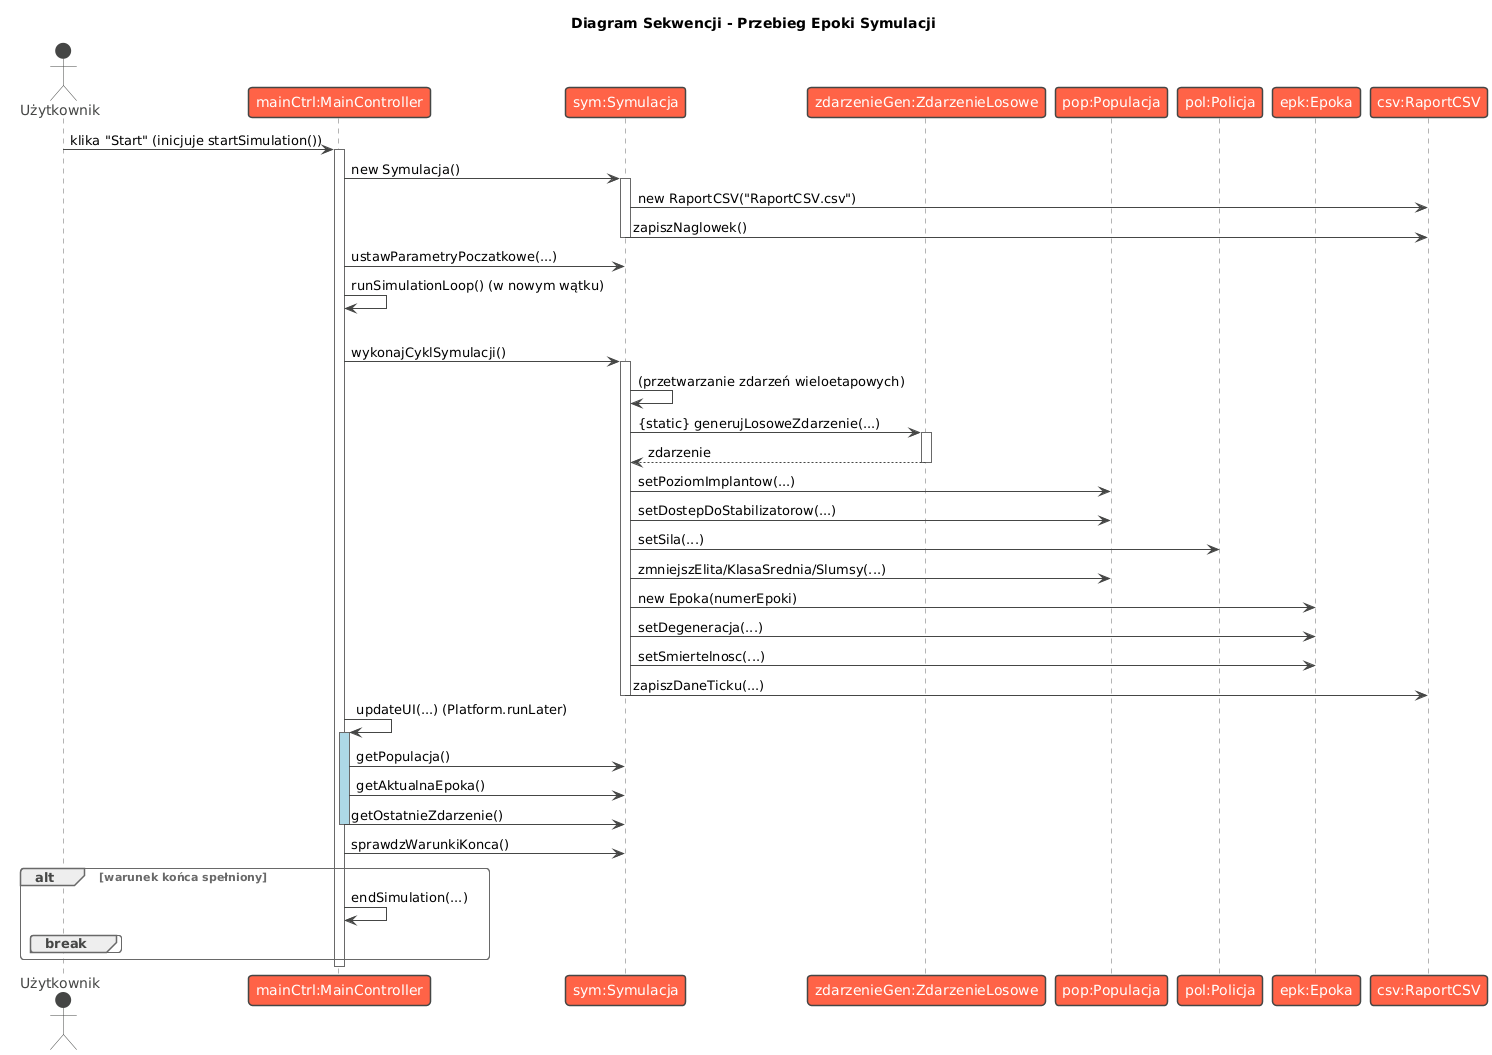

The diagram above was rendered by PlantUML. Its source (embedded in the PNG):
@startuml
title Diagram Sekwencji - Przebieg Epoki Symulacji

!theme vibrant

actor Użytkownik
participant "mainCtrl:MainController" as MC
participant "sym:Symulacja" as SYM
participant "zdarzenieGen:ZdarzenieLosowe" as ZG
participant "pop:Populacja" as POP
participant "pol:Policja" as POL
participant "epk:Epoka" as EPK
participant "csv:RaportCSV" as CSV

Użytkownik -> MC : klika "Start" (inicjuje startSimulation())
activate MC
MC -> SYM : new Symulacja()
activate SYM
SYM -> CSV : new RaportCSV("RaportCSV.csv")
SYM -> CSV : zapiszNaglowek()
deactivate SYM
MC -> SYM : ustawParametryPoczatkowe(...)
MC -> MC : runSimulationLoop() (w nowym wątku)

loop jedna epoka
  MC -> SYM : wykonajCyklSymulacji()
  activate SYM
  SYM -> SYM : (przetwarzanie zdarzeń wieloetapowych)
  SYM -> ZG : {static} generujLosoweZdarzenie(...)
  activate ZG
  return zdarzenie
  SYM -> POP : setPoziomImplantow(...)
  SYM -> POP : setDostepDoStabilizatorow(...)
  SYM -> POL : setSila(...)
  SYM -> POP : zmniejszElita/KlasaSrednia/Slumsy(...)
  SYM -> EPK : new Epoka(numerEpoki)
  SYM -> EPK : setDegeneracja(...)
  SYM -> EPK : setSmiertelnosc(...)
  SYM -> CSV : zapiszDaneTicku(...)
  deactivate SYM

  MC -> MC : updateUI(...) (Platform.runLater)
  activate MC #LightBlue
  MC -> SYM : getPopulacja()
  MC -> SYM : getAktualnaEpoka()
  MC -> SYM : getOstatnieZdarzenie()
  ' ... (aktualizacja GUI) ...
  deactivate MC

  MC -> SYM : sprawdzWarunkiKonca()
  alt warunek końca spełniony
    MC -> MC : endSimulation(...)
    break
  end
end
deactivate MC
@enduml